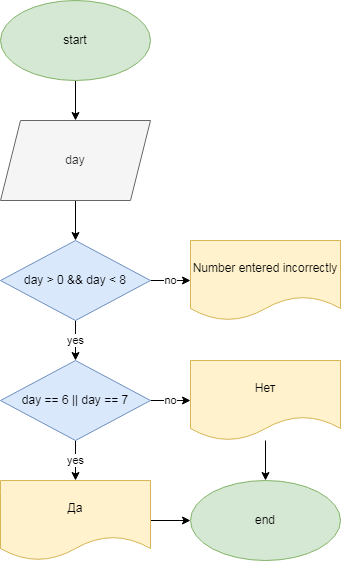

The diagram above was exported from draw.io. Its source (the exported page's mxGraphModel, read from the mxfile embedded in the PNG):
<mxGraphModel dx="868" dy="450" grid="1" gridSize="10" guides="1" tooltips="1" connect="1" arrows="1" fold="1" page="1" pageScale="1" pageWidth="827" pageHeight="1169" math="0" shadow="0">
  <root>
    <mxCell id="0" />
    <mxCell id="1" parent="0" />
    <mxCell id="io9c7f2kYhVYczIBkvyS-3" value="" style="edgeStyle=orthogonalEdgeStyle;rounded=0;orthogonalLoop=1;jettySize=auto;html=1;" edge="1" parent="1" source="io9c7f2kYhVYczIBkvyS-1" target="io9c7f2kYhVYczIBkvyS-2">
      <mxGeometry relative="1" as="geometry" />
    </mxCell>
    <mxCell id="io9c7f2kYhVYczIBkvyS-1" value="start" style="ellipse;whiteSpace=wrap;html=1;fillColor=#d5e8d4;strokeColor=#82b366;" vertex="1" parent="1">
      <mxGeometry x="90" y="70" width="150" height="80" as="geometry" />
    </mxCell>
    <mxCell id="io9c7f2kYhVYczIBkvyS-5" value="" style="edgeStyle=orthogonalEdgeStyle;rounded=0;orthogonalLoop=1;jettySize=auto;html=1;" edge="1" parent="1" source="io9c7f2kYhVYczIBkvyS-2" target="io9c7f2kYhVYczIBkvyS-4">
      <mxGeometry relative="1" as="geometry" />
    </mxCell>
    <mxCell id="io9c7f2kYhVYczIBkvyS-2" value="day" style="shape=parallelogram;perimeter=parallelogramPerimeter;whiteSpace=wrap;html=1;fixedSize=1;fillColor=#f5f5f5;fontColor=#333333;strokeColor=#666666;" vertex="1" parent="1">
      <mxGeometry x="90" y="190" width="150" height="80" as="geometry" />
    </mxCell>
    <mxCell id="io9c7f2kYhVYczIBkvyS-7" value="no" style="edgeStyle=orthogonalEdgeStyle;rounded=0;orthogonalLoop=1;jettySize=auto;html=1;" edge="1" parent="1" source="io9c7f2kYhVYczIBkvyS-4" target="io9c7f2kYhVYczIBkvyS-6">
      <mxGeometry relative="1" as="geometry" />
    </mxCell>
    <mxCell id="io9c7f2kYhVYczIBkvyS-9" value="yes" style="edgeStyle=orthogonalEdgeStyle;rounded=0;orthogonalLoop=1;jettySize=auto;html=1;" edge="1" parent="1" source="io9c7f2kYhVYczIBkvyS-4" target="io9c7f2kYhVYczIBkvyS-8">
      <mxGeometry relative="1" as="geometry" />
    </mxCell>
    <mxCell id="io9c7f2kYhVYczIBkvyS-4" value="day &amp;gt; 0 &amp;amp;&amp;amp; day &amp;lt; 8" style="rhombus;whiteSpace=wrap;html=1;fillColor=#dae8fc;strokeColor=#6c8ebf;" vertex="1" parent="1">
      <mxGeometry x="90" y="310" width="150" height="80" as="geometry" />
    </mxCell>
    <mxCell id="io9c7f2kYhVYczIBkvyS-6" value="Number entered incorrectly" style="shape=document;whiteSpace=wrap;html=1;boundedLbl=1;fillColor=#fff2cc;strokeColor=#d6b656;" vertex="1" parent="1">
      <mxGeometry x="280" y="310" width="150" height="80" as="geometry" />
    </mxCell>
    <mxCell id="io9c7f2kYhVYczIBkvyS-11" value="no" style="edgeStyle=orthogonalEdgeStyle;rounded=0;orthogonalLoop=1;jettySize=auto;html=1;" edge="1" parent="1" source="io9c7f2kYhVYczIBkvyS-8" target="io9c7f2kYhVYczIBkvyS-10">
      <mxGeometry relative="1" as="geometry" />
    </mxCell>
    <mxCell id="io9c7f2kYhVYczIBkvyS-13" value="yes" style="edgeStyle=orthogonalEdgeStyle;rounded=0;orthogonalLoop=1;jettySize=auto;html=1;" edge="1" parent="1" source="io9c7f2kYhVYczIBkvyS-8" target="io9c7f2kYhVYczIBkvyS-12">
      <mxGeometry relative="1" as="geometry" />
    </mxCell>
    <mxCell id="io9c7f2kYhVYczIBkvyS-8" value="day == 6 || day == 7" style="rhombus;whiteSpace=wrap;html=1;fillColor=#dae8fc;strokeColor=#6c8ebf;" vertex="1" parent="1">
      <mxGeometry x="90" y="430" width="150" height="80" as="geometry" />
    </mxCell>
    <mxCell id="io9c7f2kYhVYczIBkvyS-16" style="edgeStyle=orthogonalEdgeStyle;rounded=0;orthogonalLoop=1;jettySize=auto;html=1;entryX=0.5;entryY=0;entryDx=0;entryDy=0;" edge="1" parent="1" source="io9c7f2kYhVYczIBkvyS-10" target="io9c7f2kYhVYczIBkvyS-14">
      <mxGeometry relative="1" as="geometry" />
    </mxCell>
    <mxCell id="io9c7f2kYhVYczIBkvyS-10" value="Нет" style="shape=document;whiteSpace=wrap;html=1;boundedLbl=1;fillColor=#fff2cc;strokeColor=#d6b656;" vertex="1" parent="1">
      <mxGeometry x="280" y="430" width="150" height="80" as="geometry" />
    </mxCell>
    <mxCell id="io9c7f2kYhVYczIBkvyS-15" value="" style="edgeStyle=orthogonalEdgeStyle;rounded=0;orthogonalLoop=1;jettySize=auto;html=1;" edge="1" parent="1" source="io9c7f2kYhVYczIBkvyS-12" target="io9c7f2kYhVYczIBkvyS-14">
      <mxGeometry relative="1" as="geometry" />
    </mxCell>
    <mxCell id="io9c7f2kYhVYczIBkvyS-12" value="Да" style="shape=document;whiteSpace=wrap;html=1;boundedLbl=1;fillColor=#fff2cc;strokeColor=#d6b656;" vertex="1" parent="1">
      <mxGeometry x="90" y="550" width="150" height="80" as="geometry" />
    </mxCell>
    <mxCell id="io9c7f2kYhVYczIBkvyS-14" value="end" style="ellipse;whiteSpace=wrap;html=1;fillColor=#d5e8d4;strokeColor=#82b366;" vertex="1" parent="1">
      <mxGeometry x="280" y="550" width="150" height="80" as="geometry" />
    </mxCell>
  </root>
</mxGraphModel>